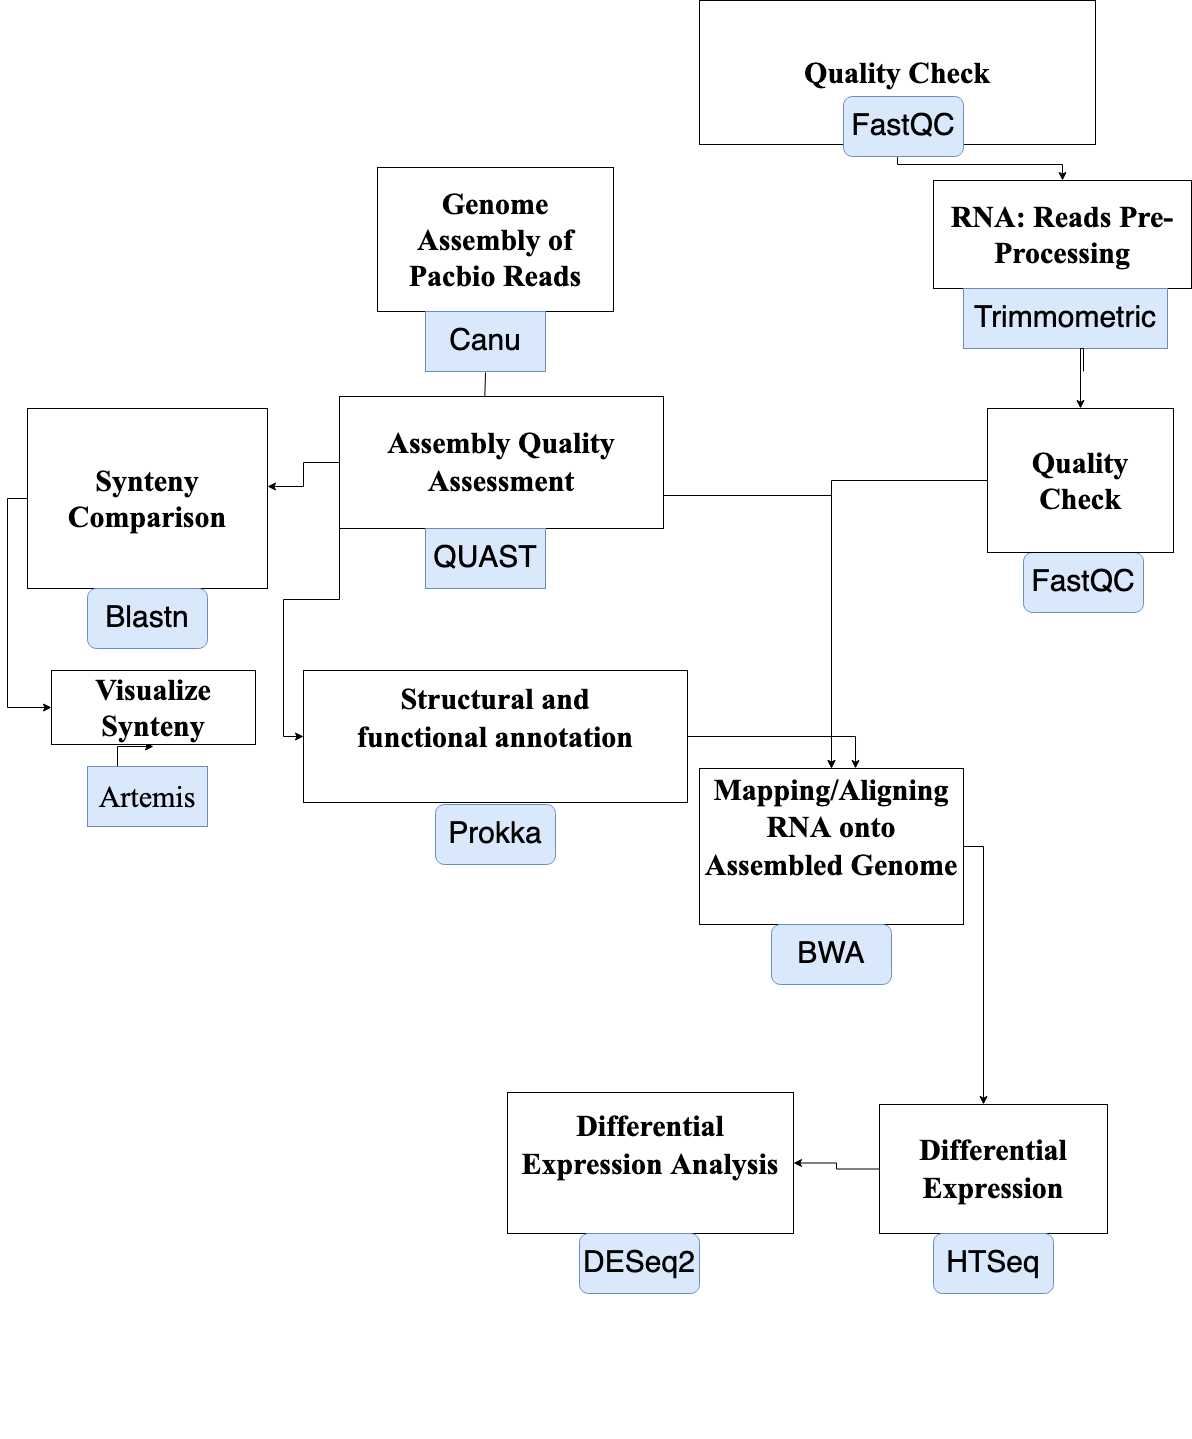

The diagram above was exported from draw.io. Its source (the exported page's mxGraphModel, read from the mxfile embedded in the PNG):
<mxGraphModel dx="3465" dy="1413" grid="1" gridSize="12" guides="1" tooltips="1" connect="1" arrows="1" fold="1" page="1" pageScale="1" pageWidth="1100" pageHeight="850" background="none" math="0" shadow="0">
  <root>
    <mxCell id="0" />
    <mxCell id="1" parent="0" />
    <mxCell id="r9l6ygumFsfBTqQ8MOW--1" value="&lt;div style=&quot;font-size: 30px;&quot;&gt;&lt;b style=&quot;font-size: 30px;&quot;&gt;&lt;font style=&quot;font-size: 30px;&quot;&gt;Genome Assembly of Pacbio Reads&lt;/font&gt;&lt;/b&gt;&lt;/div&gt;" style="rounded=0;whiteSpace=wrap;html=1;fontSize=30;fontFamily=Times New Roman;" parent="1" vertex="1">
      <mxGeometry x="134" y="251" width="236" height="144" as="geometry" />
    </mxCell>
    <mxCell id="r9l6ygumFsfBTqQ8MOW--2" value="Canu" style="rounded=0;whiteSpace=wrap;html=1;fillColor=#dae8fc;strokeColor=#6c8ebf;fontSize=30;" parent="1" vertex="1">
      <mxGeometry x="182" y="395" width="120" height="60" as="geometry" />
    </mxCell>
    <mxCell id="r9l6ygumFsfBTqQ8MOW--4" value="&lt;div style=&quot;font-size: 30px;&quot;&gt;&lt;b style=&quot;font-size: 30px;&quot;&gt;RNA: Reads Pre-Processing&lt;/b&gt;&lt;/div&gt;" style="rounded=0;whiteSpace=wrap;html=1;fontSize=30;fontFamily=Times New Roman;" parent="1" vertex="1">
      <mxGeometry x="690" y="264" width="258" height="108" as="geometry" />
    </mxCell>
    <mxCell id="r9l6ygumFsfBTqQ8MOW--5" value="Trimmometric" style="rounded=0;whiteSpace=wrap;html=1;fillColor=#dae8fc;strokeColor=#6c8ebf;fontSize=30;" parent="1" vertex="1">
      <mxGeometry x="720" y="372" width="204" height="60" as="geometry" />
    </mxCell>
    <mxCell id="r9l6ygumFsfBTqQ8MOW--70" style="edgeStyle=orthogonalEdgeStyle;rounded=0;orthogonalLoop=1;jettySize=auto;html=1;exitX=0.5;exitY=1;exitDx=0;exitDy=0;entryX=0.5;entryY=0;entryDx=0;entryDy=0;fontFamily=Times New Roman;fontSize=30;" parent="1" target="r9l6ygumFsfBTqQ8MOW--39" edge="1">
      <mxGeometry relative="1" as="geometry">
        <mxPoint x="840" y="455" as="sourcePoint" />
        <Array as="points">
          <mxPoint x="840" y="432" />
          <mxPoint x="837" y="432" />
        </Array>
      </mxGeometry>
    </mxCell>
    <mxCell id="r9l6ygumFsfBTqQ8MOW--11" value="" style="endArrow=classic;html=1;exitX=0.5;exitY=1;exitDx=0;exitDy=0;fontSize=30;" parent="1" edge="1">
      <mxGeometry width="50" height="50" relative="1" as="geometry">
        <mxPoint x="242" y="456" as="sourcePoint" />
        <mxPoint x="240" y="528" as="targetPoint" />
        <Array as="points">
          <mxPoint x="240" y="456" />
        </Array>
      </mxGeometry>
    </mxCell>
    <mxCell id="r9l6ygumFsfBTqQ8MOW--23" style="edgeStyle=orthogonalEdgeStyle;rounded=0;orthogonalLoop=1;jettySize=auto;html=1;exitX=0;exitY=0.5;exitDx=0;exitDy=0;fontSize=30;" parent="1" source="r9l6ygumFsfBTqQ8MOW--14" edge="1">
      <mxGeometry relative="1" as="geometry">
        <mxPoint x="24" y="570" as="targetPoint" />
      </mxGeometry>
    </mxCell>
    <mxCell id="r9l6ygumFsfBTqQ8MOW--40" style="edgeStyle=orthogonalEdgeStyle;rounded=0;orthogonalLoop=1;jettySize=auto;html=1;exitX=1;exitY=0.75;exitDx=0;exitDy=0;entryX=0.5;entryY=0;entryDx=0;entryDy=0;fontSize=30;" parent="1" source="r9l6ygumFsfBTqQ8MOW--14" target="r9l6ygumFsfBTqQ8MOW--42" edge="1">
      <mxGeometry relative="1" as="geometry">
        <mxPoint x="528" y="948" as="targetPoint" />
      </mxGeometry>
    </mxCell>
    <mxCell id="r9l6ygumFsfBTqQ8MOW--66" style="edgeStyle=orthogonalEdgeStyle;rounded=0;orthogonalLoop=1;jettySize=auto;html=1;exitX=0;exitY=1;exitDx=0;exitDy=0;entryX=0;entryY=0.5;entryDx=0;entryDy=0;fontFamily=Times New Roman;fontSize=30;" parent="1" source="r9l6ygumFsfBTqQ8MOW--14" target="r9l6ygumFsfBTqQ8MOW--20" edge="1">
      <mxGeometry relative="1" as="geometry" />
    </mxCell>
    <mxCell id="r9l6ygumFsfBTqQ8MOW--77" style="edgeStyle=orthogonalEdgeStyle;rounded=0;orthogonalLoop=1;jettySize=auto;html=1;exitX=0.25;exitY=0;exitDx=0;exitDy=0;entryX=0.5;entryY=1;entryDx=0;entryDy=0;fontFamily=Times New Roman;fontSize=30;startArrow=none;" parent="1" source="r9l6ygumFsfBTqQ8MOW--79" target="r9l6ygumFsfBTqQ8MOW--73" edge="1">
      <mxGeometry relative="1" as="geometry" />
    </mxCell>
    <mxCell id="r9l6ygumFsfBTqQ8MOW--14" value="&lt;div style=&quot;font-size: 30px;&quot;&gt;&lt;font style=&quot;font-size: 30px;&quot; face=&quot;Times New Roman&quot;&gt;&lt;b style=&quot;font-size: 30px;&quot;&gt;&lt;font style=&quot;font-size: 30px;&quot;&gt;Assembly Quality Assessment&lt;/font&gt;&lt;/b&gt;&lt;/font&gt;&lt;/div&gt;" style="rounded=0;whiteSpace=wrap;html=1;fontSize=30;" parent="1" vertex="1">
      <mxGeometry x="96" y="480" width="324" height="132" as="geometry" />
    </mxCell>
    <mxCell id="r9l6ygumFsfBTqQ8MOW--15" value="QUAST" style="rounded=0;whiteSpace=wrap;html=1;fillColor=#dae8fc;strokeColor=#6c8ebf;fontSize=30;" parent="1" vertex="1">
      <mxGeometry x="182" y="612" width="120" height="60" as="geometry" />
    </mxCell>
    <mxCell id="r9l6ygumFsfBTqQ8MOW--21" value="&lt;div style=&quot;font-size: 30px;&quot;&gt;Prokka&lt;/div&gt;" style="rounded=1;whiteSpace=wrap;html=1;fillColor=#dae8fc;strokeColor=#6c8ebf;fontSize=30;" parent="1" vertex="1">
      <mxGeometry x="192" y="888" width="120" height="60" as="geometry" />
    </mxCell>
    <mxCell id="r9l6ygumFsfBTqQ8MOW--82" style="edgeStyle=orthogonalEdgeStyle;rounded=0;orthogonalLoop=1;jettySize=auto;html=1;exitX=0;exitY=0.5;exitDx=0;exitDy=0;entryX=0;entryY=0.5;entryDx=0;entryDy=0;fontFamily=Times New Roman;fontSize=30;" parent="1" source="r9l6ygumFsfBTqQ8MOW--26" target="r9l6ygumFsfBTqQ8MOW--73" edge="1">
      <mxGeometry relative="1" as="geometry" />
    </mxCell>
    <mxCell id="r9l6ygumFsfBTqQ8MOW--26" value="&lt;div style=&quot;font-size: 30px;&quot;&gt;&lt;b style=&quot;font-size: 30px;&quot;&gt;Synteny Comparison&lt;/b&gt;&lt;font style=&quot;font-size: 30px;&quot;&gt;&lt;br style=&quot;font-size: 30px;&quot;&gt;&lt;/font&gt;&lt;/div&gt;" style="rounded=0;whiteSpace=wrap;html=1;fontFamily=Times New Roman;fontSize=30;" parent="1" vertex="1">
      <mxGeometry x="-216" y="492" width="240" height="180" as="geometry" />
    </mxCell>
    <mxCell id="r9l6ygumFsfBTqQ8MOW--29" value="Blastn" style="rounded=1;whiteSpace=wrap;html=1;fillColor=#dae8fc;strokeColor=#6c8ebf;fontSize=30;" parent="1" vertex="1">
      <mxGeometry x="-156" y="672" width="120" height="60" as="geometry" />
    </mxCell>
    <mxCell id="r9l6ygumFsfBTqQ8MOW--36" style="edgeStyle=orthogonalEdgeStyle;rounded=0;orthogonalLoop=1;jettySize=auto;html=1;entryX=0.5;entryY=0;entryDx=0;entryDy=0;fontSize=30;" parent="1" source="r9l6ygumFsfBTqQ8MOW--33" target="r9l6ygumFsfBTqQ8MOW--4" edge="1">
      <mxGeometry relative="1" as="geometry" />
    </mxCell>
    <mxCell id="r9l6ygumFsfBTqQ8MOW--33" value="&lt;b style=&quot;font-size: 30px;&quot;&gt;Quality Check&lt;/b&gt;&lt;br style=&quot;font-size: 30px;&quot;&gt;" style="rounded=0;whiteSpace=wrap;html=1;fontSize=30;fontFamily=Times New Roman;" parent="1" vertex="1">
      <mxGeometry x="456" y="84" width="396" height="144" as="geometry" />
    </mxCell>
    <mxCell id="r9l6ygumFsfBTqQ8MOW--34" value="FastQC" style="rounded=1;whiteSpace=wrap;html=1;fillColor=#dae8fc;strokeColor=#6c8ebf;fontSize=30;" parent="1" vertex="1">
      <mxGeometry x="600" y="180" width="120" height="60" as="geometry" />
    </mxCell>
    <mxCell id="r9l6ygumFsfBTqQ8MOW--37" value="FastQC" style="rounded=1;whiteSpace=wrap;html=1;fillColor=#dae8fc;strokeColor=#6c8ebf;fontSize=30;" parent="1" vertex="1">
      <mxGeometry x="780" y="636" width="120" height="60" as="geometry" />
    </mxCell>
    <mxCell id="r9l6ygumFsfBTqQ8MOW--41" style="edgeStyle=orthogonalEdgeStyle;rounded=0;orthogonalLoop=1;jettySize=auto;html=1;exitX=0;exitY=0.5;exitDx=0;exitDy=0;fontSize=30;" parent="1" source="r9l6ygumFsfBTqQ8MOW--39" target="r9l6ygumFsfBTqQ8MOW--42" edge="1">
      <mxGeometry relative="1" as="geometry">
        <mxPoint x="588" y="948" as="targetPoint" />
      </mxGeometry>
    </mxCell>
    <mxCell id="r9l6ygumFsfBTqQ8MOW--39" value="&lt;font style=&quot;font-size: 30px;&quot;&gt;&lt;b style=&quot;font-size: 30px;&quot;&gt;Quality Check&lt;/b&gt;&lt;br style=&quot;font-size: 30px;&quot;&gt;&lt;/font&gt;" style="rounded=0;whiteSpace=wrap;html=1;fontFamily=Times New Roman;fontSize=30;" parent="1" vertex="1">
      <mxGeometry x="744" y="492" width="186" height="144" as="geometry" />
    </mxCell>
    <mxCell id="r9l6ygumFsfBTqQ8MOW--45" style="edgeStyle=orthogonalEdgeStyle;rounded=0;orthogonalLoop=1;jettySize=auto;html=1;exitX=1;exitY=0.5;exitDx=0;exitDy=0;fontSize=30;" parent="1" source="r9l6ygumFsfBTqQ8MOW--42" edge="1">
      <mxGeometry relative="1" as="geometry">
        <mxPoint x="740" y="1188" as="targetPoint" />
      </mxGeometry>
    </mxCell>
    <mxCell id="r9l6ygumFsfBTqQ8MOW--42" value="&lt;div style=&quot;font-size: 30px;&quot;&gt;&lt;font style=&quot;font-size: 30px;&quot; face=&quot;Times New Roman&quot;&gt;&lt;b style=&quot;font-size: 30px;&quot;&gt;&lt;font style=&quot;font-size: 30px;&quot;&gt;Mapping/Aligning RNA onto Assembled Genome&lt;/font&gt;&lt;/b&gt;&lt;/font&gt;&lt;/div&gt;&lt;div style=&quot;font-size: 30px;&quot;&gt;&lt;font style=&quot;font-size: 30px;&quot; face=&quot;Times New Roman&quot;&gt;&lt;br style=&quot;font-size: 30px;&quot;&gt;&lt;/font&gt;&lt;/div&gt;" style="rounded=0;whiteSpace=wrap;html=1;fontSize=30;" parent="1" vertex="1">
      <mxGeometry x="456" y="852" width="264" height="156" as="geometry" />
    </mxCell>
    <mxCell id="r9l6ygumFsfBTqQ8MOW--43" value="BWA" style="rounded=1;whiteSpace=wrap;html=1;fillColor=#dae8fc;strokeColor=#6c8ebf;fontSize=30;" parent="1" vertex="1">
      <mxGeometry x="528" y="1008" width="120" height="60" as="geometry" />
    </mxCell>
    <mxCell id="PSjTcsHEnA924GZs1Foy-9" style="edgeStyle=orthogonalEdgeStyle;rounded=0;orthogonalLoop=1;jettySize=auto;html=1;exitX=0;exitY=0.5;exitDx=0;exitDy=0;entryX=1;entryY=0.5;entryDx=0;entryDy=0;fontFamily=Times New Roman;fontSize=30;" parent="1" source="r9l6ygumFsfBTqQ8MOW--46" target="PSjTcsHEnA924GZs1Foy-6" edge="1">
      <mxGeometry relative="1" as="geometry" />
    </mxCell>
    <mxCell id="r9l6ygumFsfBTqQ8MOW--46" value="&lt;div style=&quot;font-size: 30px;&quot;&gt;&lt;font style=&quot;font-size: 30px;&quot; face=&quot;Times New Roman&quot;&gt;&lt;b style=&quot;font-size: 30px;&quot;&gt;Differential Expression&lt;/b&gt;&lt;/font&gt;&lt;br style=&quot;font-size: 30px;&quot;&gt;&lt;/div&gt;" style="rounded=0;whiteSpace=wrap;html=1;fontSize=30;" parent="1" vertex="1">
      <mxGeometry x="636" y="1188" width="228" height="129" as="geometry" />
    </mxCell>
    <mxCell id="r9l6ygumFsfBTqQ8MOW--49" value="HTSeq" style="rounded=1;whiteSpace=wrap;html=1;fillColor=#dae8fc;strokeColor=#6c8ebf;fontSize=30;" parent="1" vertex="1">
      <mxGeometry x="690" y="1317" width="120" height="60" as="geometry" />
    </mxCell>
    <mxCell id="PSjTcsHEnA924GZs1Foy-4" style="edgeStyle=orthogonalEdgeStyle;rounded=0;orthogonalLoop=1;jettySize=auto;html=1;exitX=1;exitY=0.5;exitDx=0;exitDy=0;entryX=0.591;entryY=0;entryDx=0;entryDy=0;entryPerimeter=0;fontFamily=Times New Roman;fontSize=30;" parent="1" source="r9l6ygumFsfBTqQ8MOW--20" target="r9l6ygumFsfBTqQ8MOW--42" edge="1">
      <mxGeometry relative="1" as="geometry" />
    </mxCell>
    <mxCell id="r9l6ygumFsfBTqQ8MOW--20" value="&lt;div style=&quot;font-size: 30px;&quot;&gt;&lt;font style=&quot;font-size: 30px;&quot; face=&quot;Times New Roman&quot;&gt;&lt;br style=&quot;font-size: 30px;&quot;&gt;&lt;br style=&quot;font-size: 30px;&quot;&gt;&lt;br style=&quot;font-size: 30px;&quot;&gt;&lt;br style=&quot;font-size: 30px;&quot;&gt;&lt;br style=&quot;font-size: 30px;&quot;&gt;&amp;nbsp;&lt;br style=&quot;font-size: 30px;&quot;&gt;&lt;br style=&quot;font-size: 30px;&quot;&gt;&lt;br style=&quot;font-size: 30px;&quot;&gt;&lt;br style=&quot;font-size: 30px;&quot;&gt;&lt;br style=&quot;font-size: 30px;&quot;&gt;&lt;br style=&quot;font-size: 30px;&quot;&gt;&lt;br style=&quot;font-size: 30px;&quot;&gt;&lt;br style=&quot;font-size: 30px;&quot;&gt;&lt;br style=&quot;font-size: 30px;&quot;&gt;&lt;br style=&quot;font-size: 30px;&quot;&gt;&lt;br style=&quot;font-size: 30px;&quot;&gt;&lt;br style=&quot;font-size: 30px;&quot;&gt;&lt;b style=&quot;font-size: 30px;&quot;&gt;&lt;span style=&quot;font-size: 30px;&quot;&gt;Structural and&lt;br style=&quot;font-size: 30px;&quot;&gt;functional annotation&lt;/span&gt;&lt;/b&gt;&lt;/font&gt;&lt;/div&gt;&lt;div style=&quot;font-size: 30px;&quot;&gt;&lt;br style=&quot;font-size: 30px;&quot;&gt;&lt;font style=&quot;font-size: 30px;&quot; face=&quot;Times New Roman&quot;&gt;&lt;font style=&quot;font-size: 30px;&quot;&gt;&lt;span style=&quot;font-size: 30px;&quot;&gt;&lt;/span&gt;&lt;/font&gt;&lt;/font&gt;&lt;/div&gt;&lt;div style=&quot;font-size: 30px;&quot;&gt;&lt;font style=&quot;font-size: 30px;&quot; face=&quot;Times New Roman&quot;&gt;&lt;br style=&quot;font-size: 30px;&quot;&gt;&lt;br style=&quot;font-size: 30px;&quot;&gt;&lt;br style=&quot;font-size: 30px;&quot;&gt;&lt;br style=&quot;font-size: 30px;&quot;&gt;&lt;br style=&quot;font-size: 30px;&quot;&gt;&lt;br style=&quot;font-size: 30px;&quot;&gt;&lt;br style=&quot;font-size: 30px;&quot;&gt;&lt;br style=&quot;font-size: 30px;&quot;&gt;&lt;br style=&quot;font-size: 30px;&quot;&gt;&lt;br style=&quot;font-size: 30px;&quot;&gt;&lt;br style=&quot;font-size: 30px;&quot;&gt;&lt;br style=&quot;font-size: 30px;&quot;&gt;&lt;br style=&quot;font-size: 30px;&quot;&gt;&lt;br style=&quot;font-size: 30px;&quot;&gt;&lt;br style=&quot;font-size: 30px;&quot;&gt;&lt;br style=&quot;font-size: 30px;&quot;&gt;&lt;br style=&quot;font-size: 30px;&quot;&gt;&lt;/font&gt;&lt;/div&gt;" style="rounded=0;whiteSpace=wrap;html=1;fontSize=30;" parent="1" vertex="1">
      <mxGeometry x="60" y="754" width="384" height="132" as="geometry" />
    </mxCell>
    <mxCell id="r9l6ygumFsfBTqQ8MOW--73" value="&lt;div style=&quot;font-size: 30px;&quot;&gt;&lt;b style=&quot;font-size: 30px;&quot;&gt;Visualize Synteny&lt;/b&gt;&lt;/div&gt;" style="rounded=0;whiteSpace=wrap;html=1;fontFamily=Times New Roman;fontSize=30;" parent="1" vertex="1">
      <mxGeometry x="-192" y="754" width="204" height="74" as="geometry" />
    </mxCell>
    <mxCell id="r9l6ygumFsfBTqQ8MOW--79" value="Artemis" style="rounded=0;whiteSpace=wrap;html=1;fontFamily=Times New Roman;fontSize=30;fillColor=#dae8fc;strokeColor=#6c8ebf;" parent="1" vertex="1">
      <mxGeometry x="-156" y="850" width="120" height="60" as="geometry" />
    </mxCell>
    <mxCell id="PSjTcsHEnA924GZs1Foy-6" value="&lt;div style=&quot;font-size: 30px;&quot;&gt;&lt;font style=&quot;font-size: 30px;&quot; face=&quot;Times New Roman&quot;&gt;&lt;b style=&quot;font-size: 30px;&quot;&gt;Differential Expression&lt;/b&gt; &lt;b style=&quot;font-size: 30px;&quot;&gt;Analysis&lt;/b&gt;&lt;br style=&quot;font-size: 30px;&quot;&gt;&lt;/font&gt;&lt;br style=&quot;font-size: 30px;&quot;&gt;&lt;/div&gt;" style="rounded=0;whiteSpace=wrap;html=1;fontSize=30;" parent="1" vertex="1">
      <mxGeometry x="264" y="1176" width="286" height="141" as="geometry" />
    </mxCell>
    <mxCell id="PSjTcsHEnA924GZs1Foy-8" value="DESeq2" style="rounded=1;whiteSpace=wrap;html=1;fillColor=#dae8fc;strokeColor=#6c8ebf;fontSize=30;" parent="1" vertex="1">
      <mxGeometry x="336" y="1317" width="120" height="60" as="geometry" />
    </mxCell>
  </root>
</mxGraphModel>